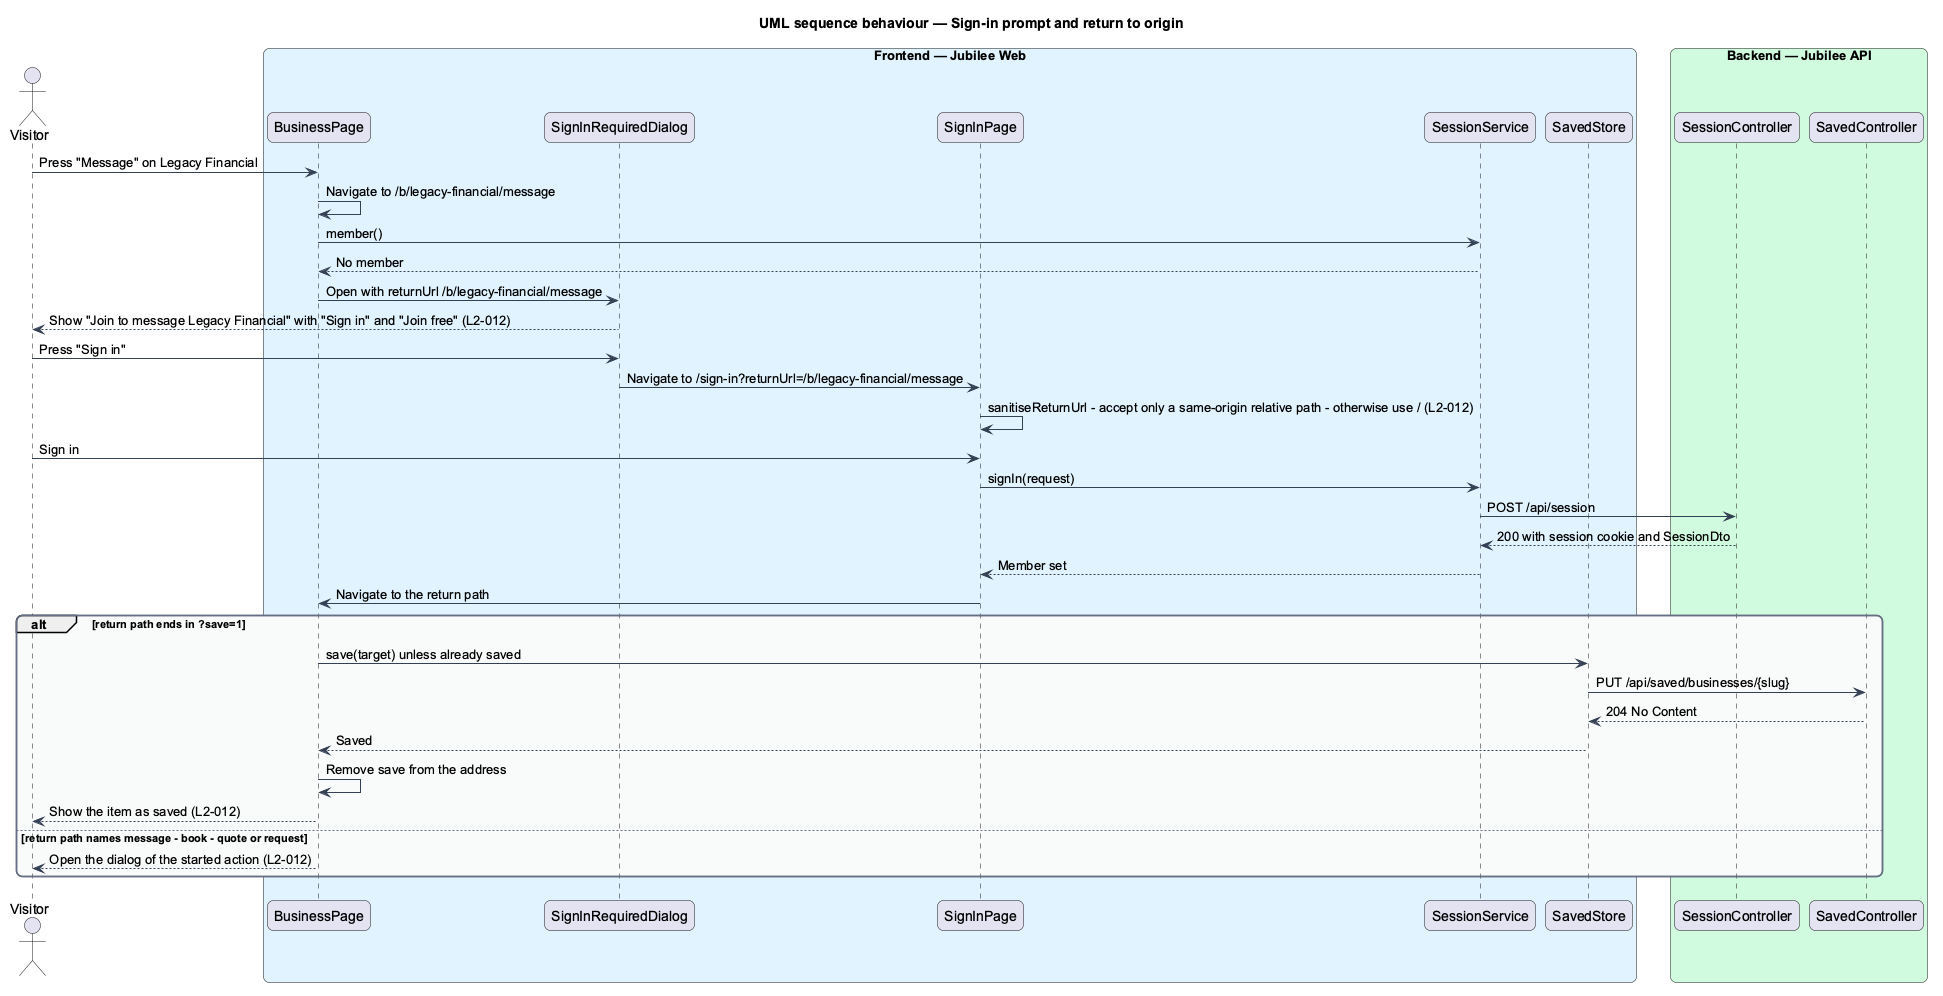

The diagram above was rendered by PlantUML. Its source (embedded in the PNG):
@startuml
title UML sequence behaviour — Sign-in prompt and return to origin
skinparam backgroundColor #FFFFFF
skinparam shadowing false
skinparam roundcorner 12
skinparam defaultFontName Arial
skinparam ArrowColor #344054
skinparam rectangle {
  BorderColor #344054
  FontColor #101828
}
skinparam package {
  BorderColor #667085
  FontColor #101828
  BackgroundColor #F9FAFB
}
actor "Visitor" as actor
box "Frontend — Jubilee Web" #E0F2FE
  participant "BusinessPage" as origin
  participant "SignInRequiredDialog" as dialog
  participant "SignInPage" as page
  participant "SessionService" as session
  participant "SavedStore" as saved
end box
box "Backend — Jubilee API" #D1FADF
  participant "SessionController" as controller
  participant "SavedController" as savedCtrl
end box

actor -> origin : Press "Message" on Legacy Financial
origin -> origin : Navigate to /b/legacy-financial/message
origin -> session : member()
session --> origin : No member
origin -> dialog : Open with returnUrl /b/legacy-financial/message
dialog --> actor : Show "Join to message Legacy Financial" with "Sign in" and "Join free" (L2-012)
actor -> dialog : Press "Sign in"
dialog -> page : Navigate to /sign-in?returnUrl=/b/legacy-financial/message
page -> page : sanitiseReturnUrl - accept only a same-origin relative path - otherwise use / (L2-012)
actor -> page : Sign in
page -> session : signIn(request)
session -> controller : POST /api/session
controller --> session : 200 with session cookie and SessionDto
session --> page : Member set
page -> origin : Navigate to the return path
alt return path ends in ?save=1
  origin -> saved : save(target) unless already saved
  saved -> savedCtrl : PUT /api/saved/businesses/{slug}
  savedCtrl --> saved : 204 No Content
  saved --> origin : Saved
  origin -> origin : Remove save from the address
  origin --> actor : Show the item as saved (L2-012)
else return path names message - book - quote or request
  origin --> actor : Open the dialog of the started action (L2-012)
end
@enduml